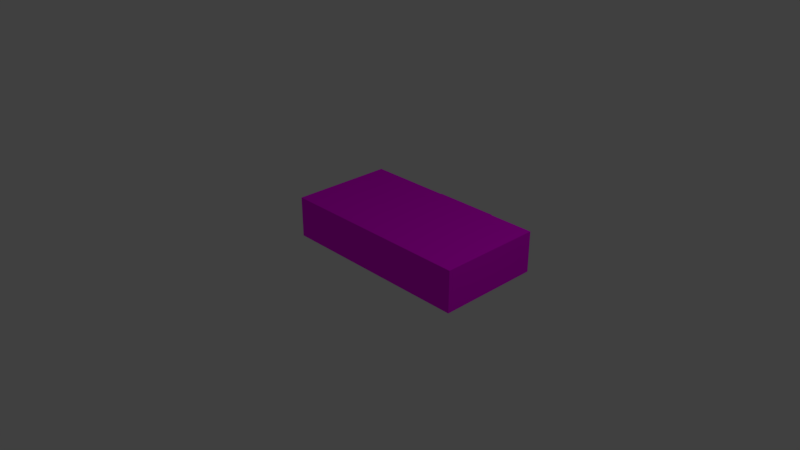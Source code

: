 # Source: Suitcase.blend  (saved by Blender 2.78.0; exported with 4.5.12 LTS)
import bpy
from mathutils import Matrix  # noqa: F401  (used for matrix-valued properties, if any)

bpy.ops.wm.read_factory_settings(use_empty=True)
scene = bpy.context.scene
scene.name = 'Scene'

# ---- collections
col_collection_1 = bpy.data.collections.new('Collection 1'); scene.collection.children.link(col_collection_1)

# ---- images (referenced by path relative to the original .blend; pixels are not part of the script)
import os
ASSET_DIR = os.environ.get("B2B_ASSET_DIR", "")  # directory of the original .blend (textures are referenced by path, not embedded)
HERE = os.path.dirname(os.path.abspath(__file__))  # packed textures are extracted next to this script under _unpacked/

def load_image(name, relpath, width, height, colorspace="sRGB"):
    """Load a texture the original file referenced (path relative to the .blend, or extracted next to this script)."""
    p = next((c for c in (os.path.join(HERE, relpath), os.path.join(ASSET_DIR, relpath)) if relpath and os.path.exists(c)), "")
    if p:
        img = bpy.data.images.load(p, check_existing=True)
        img.name = name
    else:  # same state as the original file: an image datablock whose file is absent (Cycles renders it pink)
        img = bpy.data.images.new(name, width, height)
        img.source = "FILE"
        img.filepath = "//" + (relpath or name)
    img.colorspace_settings.name = colorspace
    return img
img_suitcase_png = load_image('Suitcase.png', 'Suitcase.png', 1024, 1024, 'sRGB')

# ---- materials (node trees are filled in below, after node groups)
mat_suitcase_001 = bpy.data.materials.new('Suitcase.001')
mat_suitcase_001.alpha_threshold = 0.0
mat_suitcase_001.roughness = 0.5
mat_suitcase_001.line_color = (0.0, 0.0, 0.0, 1.0)

# ---- material node trees
mat_suitcase_001.use_nodes = True; mat_suitcase_001.node_tree.nodes.clear()
_N = mat_suitcase_001.node_tree.nodes; _L = mat_suitcase_001.node_tree.links
n0 = _N.new('ShaderNodeOutputMaterial'); n0.name = 'Material Output'; n0.location = (300, 300)
n1 = _N.new('ShaderNodeBsdfDiffuse'); n1.name = 'Diffuse BSDF'; n1.location = (10, 300)
n2 = _N.new('ShaderNodeTexImage'); n2.name = 'Image Texture'; n2.location = (-180, 300)
n2.width = 140
n2.image = img_suitcase_png
_L.new(n1.outputs[0], n0.inputs[0])
_L.new(n2.outputs[0], n1.inputs[0])
n0.is_active_output = True

# ---- world
world_world = bpy.data.worlds.new('World'); scene.world = world_world
world_world.color = (0.05088, 0.05088, 0.05088)
world_world.use_sun_shadow = False
world_world.sun_shadow_jitter_overblur = 0.0
world_world.cycles.sampling_method = 'MANUAL'

# ---- cameras
cam_camera = bpy.data.cameras.new('Camera')
cam_camera.clip_end = 100.0
cam_camera.lens = 35.0
cam_camera.sensor_width = 32.0
cam_camera.sensor_height = 18.0
cam_camera.ortho_scale = 7.314
cam_camera.dof.focus_distance = 0.0

# ---- lights
light_lamp = bpy.data.lights.new('Lamp', 'POINT')
light_lamp.transmission_factor = 0.0
light_lamp.cutoff_distance = 30.0
light_lamp.energy = 100.0
light_lamp.shadow_buffer_clip_start = 1.001
light_lamp.shadow_soft_size = 0.1
light_lamp.shadow_maximum_resolution = 0.006
light_lamp.use_absolute_resolution = True

# ---- meshes
me_cube = bpy.data.meshes.new('Cube')
me_cube.from_pydata([(0.7052, 1.227, -0.07242), (1.667, -0.2641, -0.2941), (-1.164, -0.2641, -0.2941), (-0.2636, 1.227, -0.07242), (0.7052, 1.227, 0.07242), (1.667, -0.2641, 0.2941), (-1.164, -0.2641, 0.2941), (-0.2636, 1.227, 0.07242), (1.667, 1.227, -0.2941), (-1.164, 1.227, -0.2941), (1.667, 1.227, 0.2941), (-1.164, 1.227, 0.2941), (0.8685, 1.227, -0.2941), (0.1607, 1.227, -0.2941), (-0.547, 1.227, -0.2941), (0.8685, -0.2641, -0.2941), (0.1607, -0.2641, -0.2941), (-0.547, -0.2641, -0.2941), (0.8685, 1.227, 0.2941), (0.1607, 1.227, 0.2941), (-0.547, 1.227, 0.2941), (0.8685, -0.2641, 0.2941), (0.1607, -0.2641, 0.2941), (-0.547, -0.2641, 0.2941), (0.5245, 1.227, -0.07242), (0.2312, 1.227, -0.07242), (-0.1051, 1.227, -0.07242), (0.5245, 1.227, 0.07242), (0.2312, 1.227, 0.07242), (-0.1051, 1.227, 0.07242), (-0.1051, 1.592, -0.07242), (-0.2636, 1.592, -0.07242), (0.7052, 1.592, -0.07242), (0.7052, 1.592, 0.07242), (-0.2636, 1.592, 0.07242), (-0.1051, 1.592, 0.07242), (0.5245, 1.592, -0.07242), (0.5245, 1.592, 0.07242), (-0.1051, 1.415, 0.07242), (-0.2636, 1.415, 0.07242), (-0.1051, 1.415, -0.07242), (-0.2636, 1.415, -0.07242), (0.7052, 1.427, 0.07242), (0.5245, 1.427, 0.07242), (0.7052, 1.427, -0.07242), (0.5245, 1.427, -0.07242), (-0.1099, 1.592, -0.07242), (-0.1099, 1.592, 0.07242), (-0.1099, 1.427, 0.07242), (-0.1099, 1.427, -0.07242)], [], [(14, 17, 2, 9), (20, 11, 6, 23), (8, 10, 5, 1), (17, 23, 6, 2), (2, 6, 11, 9), (38, 40, 30, 35), (24, 0, 8, 12), (0, 4, 10, 8), (7, 3, 9, 11), (29, 7, 11, 20), (4, 27, 18, 10), (27, 28, 19, 18), (28, 29, 20, 19), (3, 26, 14, 9), (26, 25, 13, 14), (25, 24, 12, 13), (39, 38, 35, 34), (27, 24, 25, 28), (28, 25, 26, 29), (1, 5, 21, 15), (15, 21, 22, 16), (16, 22, 23, 17), (10, 18, 21, 5), (18, 19, 22, 21), (19, 20, 23, 22), (8, 1, 15, 12), (12, 15, 16, 13), (13, 16, 17, 14), (35, 30, 31, 34), (33, 32, 36, 37), (43, 42, 33, 37), (42, 44, 32, 33), (43, 37, 47, 48), (41, 39, 34, 31), (40, 41, 31, 30), (44, 45, 36, 32), (26, 3, 41, 40), (3, 7, 39, 41), (7, 29, 38, 39), (29, 26, 40, 38), (0, 24, 45, 44), (24, 27, 43, 45), (4, 0, 44, 42), (27, 4, 42, 43), (49, 48, 47, 46), (37, 36, 46, 47), (45, 43, 48, 49), (36, 45, 49, 46)])
_uv = me_cube.uv_layers.new(name='UVMap')
_uv.uv.foreach_set('vector', [0.2905, 0.7047, 0.2905, 0.5564, 0.2291, 0.5564, 0.2291, 0.7047, 0.2905, 0.7047, 0.2291, 0.7047, 0.2291, 0.5564, 0.2905, 0.5564, 0.5189, 0.5534, 0.5189, 0.705, 0.226, 0.705, 0.226, 0.5534, 0.5145, 0.5908, 0.2285, 0.5908, 0.2285, 0.5606, 0.5145, 0.5606, 0.2291, 0.5564, 0.2291, 0.5564, 0.2291, 0.7047, 0.2291, 0.7047, 0.3344, 0.7235, 0.3344, 0.7235, 0.3344, 0.741, 0.3344, 0.741, 0.3443, 0.6124, 0.3264, 0.6124, 0.2315, 0.5592, 0.3103, 0.5592, 0.3264, 0.6124, 0.3264, 0.6472, 0.2315, 0.7004, 0.2315, 0.5592, 0.422, 0.6472, 0.422, 0.6124, 0.5108, 0.5592, 0.5108, 0.7004, 0.4064, 0.6472, 0.422, 0.6472, 0.5108, 0.7004, 0.45, 0.7004, 0.3264, 0.6472, 0.3443, 0.6472, 0.3103, 0.7004, 0.2315, 0.7004, 0.3443, 0.6472, 0.3732, 0.6472, 0.3802, 0.7004, 0.3103, 0.7004, 0.3732, 0.6472, 0.4064, 0.6472, 0.45, 0.7004, 0.3802, 0.7004, 0.422, 0.6124, 0.4064, 0.6124, 0.45, 0.5592, 0.5108, 0.5592, 0.4064, 0.6124, 0.3732, 0.6124, 0.3802, 0.5592, 0.45, 0.5592, 0.3732, 0.6124, 0.3443, 0.6124, 0.3103, 0.5592, 0.3802, 0.5592, 0.3187, 0.7235, 0.3344, 0.7235, 0.3344, 0.741, 0.3187, 0.741, 0.3443, 0.6472, 0.3443, 0.6124, 0.3732, 0.6124, 0.3732, 0.6472, 0.3732, 0.6472, 0.3732, 0.6124, 0.4064, 0.6124, 0.4064, 0.6472, 0.5145, 0.6993, 0.2285, 0.6993, 0.2285, 0.6601, 0.5145, 0.6601, 0.5145, 0.6601, 0.2285, 0.6601, 0.2285, 0.6255, 0.5145, 0.6255, 0.5145, 0.6255, 0.2285, 0.6255, 0.2285, 0.5908, 0.5145, 0.5908, 0.5107, 0.7047, 0.4313, 0.7047, 0.4313, 0.5564, 0.5107, 0.5564, 0.4313, 0.7047, 0.3609, 0.7047, 0.3609, 0.5564, 0.4313, 0.5564, 0.3609, 0.7047, 0.2905, 0.7047, 0.2905, 0.5564, 0.3609, 0.5564, 0.5107, 0.7047, 0.5107, 0.5564, 0.4313, 0.5564, 0.4313, 0.7047, 0.4313, 0.7047, 0.4313, 0.5564, 0.3609, 0.5564, 0.3609, 0.7047, 0.3609, 0.7047, 0.3609, 0.5564, 0.2905, 0.5564, 0.2905, 0.7047, 0.3344, 0.741, 0.3344, 0.741, 0.3187, 0.741, 0.3187, 0.741, 0.415, 0.741, 0.415, 0.741, 0.397, 0.741, 0.397, 0.741, 0.397, 0.7246, 0.415, 0.7246, 0.415, 0.741, 0.397, 0.741, 0.415, 0.7246, 0.415, 0.7246, 0.415, 0.741, 0.415, 0.741, 0.397, 0.7246, 0.397, 0.741, 0.3339, 0.741, 0.3339, 0.7246, 0.3187, 0.7235, 0.3187, 0.7235, 0.3187, 0.741, 0.3187, 0.741, 0.3344, 0.7235, 0.3187, 0.7235, 0.3187, 0.741, 0.3344, 0.741, 0.415, 0.7246, 0.397, 0.7246, 0.397, 0.741, 0.415, 0.741, 0.3344, 0.7047, 0.3187, 0.7047, 0.3187, 0.7235, 0.3344, 0.7235, 0.3187, 0.7047, 0.3187, 0.7047, 0.3187, 0.7235, 0.3187, 0.7235, 0.3187, 0.7047, 0.3344, 0.7047, 0.3344, 0.7235, 0.3187, 0.7235, 0.3344, 0.7047, 0.3344, 0.7047, 0.3344, 0.7235, 0.3344, 0.7235, 0.415, 0.7047, 0.397, 0.7047, 0.397, 0.7246, 0.415, 0.7246, 0.397, 0.7047, 0.397, 0.7047, 0.397, 0.7246, 0.397, 0.7246, 0.415, 0.7047, 0.415, 0.7047, 0.415, 0.7246, 0.415, 0.7246, 0.397, 0.7047, 0.415, 0.7047, 0.415, 0.7246, 0.397, 0.7246, 0.3339, 0.7246, 0.3339, 0.7246, 0.3339, 0.741, 0.3339, 0.741, 0.397, 0.741, 0.397, 0.741, 0.3339, 0.741, 0.3339, 0.741, 0.397, 0.7246, 0.397, 0.7246, 0.3339, 0.7246, 0.3339, 0.7246, 0.397, 0.741, 0.397, 0.7246, 0.3339, 0.7246, 0.3339, 0.741])
me_cube.materials.append(mat_suitcase_001)
me_cube.use_remesh_preserve_volume = False
me_cube.use_remesh_preserve_attributes = False
me_cube.use_mirror_vertex_groups = False
me_cube.update()

# ---- objects
ob_cube = bpy.data.objects.new('Cube', me_cube)
ob_lamp = bpy.data.objects.new('Lamp', light_lamp)
ob_camera = bpy.data.objects.new('Camera', cam_camera)

# ---- transforms, parenting, visibility, modifiers, constraints
ob_cube.location = (-0.3142, 0.2832, 4.806e-09)
ob_cube.lock_rotations_4d = False
ob_cube.empty_display_type = 'ARROWS'
ob_cube.lineart.crease_threshold = 0.0
ob_lamp.location = (4.055, 0.9786, 5.904)
ob_lamp.rotation_euler = (0.6503, 0.05522, 1.866)
ob_lamp.lock_rotations_4d = False
ob_lamp.empty_display_type = 'ARROWS'
ob_lamp.color = (0.0, 0.0, 0.0, 0.0)
ob_lamp.lineart.crease_threshold = 0.0
ob_camera.location = (7.46, -6.535, 5.344)
ob_camera.rotation_euler = (1.109, 0.0, 0.8149)
ob_camera.lock_rotations_4d = False
ob_camera.empty_display_type = 'ARROWS'
ob_camera.color = (0.0, 0.0, 0.0, 0.0)
ob_camera.display_type = 'WIRE'
ob_camera.lineart.crease_threshold = 0.0

# ---- collection membership
col_collection_1.objects.link(ob_cube)
col_collection_1.objects.link(ob_lamp)
col_collection_1.objects.link(ob_camera)

# ---- scene / render settings (as saved in the file)
scene.camera = ob_camera
scene.frame_start = 1; scene.frame_end = 250; scene.frame_set(40)
scene.render.engine = 'CYCLES'
scene.render.resolution_percentage = 50
scene.render.dither_intensity = 0.0
scene.cycles.use_denoising = False
scene.cycles.samples = 128
scene.cycles.sampling_pattern = 'TABULATED_SOBOL'
scene.cycles.light_sampling_threshold = 0.0
scene.cycles.use_adaptive_sampling = False
scene.cycles.use_light_tree = False
scene.cycles.blur_glossy = 0.0
scene.cycles.sample_clamp_indirect = 0.0
scene.view_settings.view_transform = 'Standard'
bpy.context.view_layer.update()
